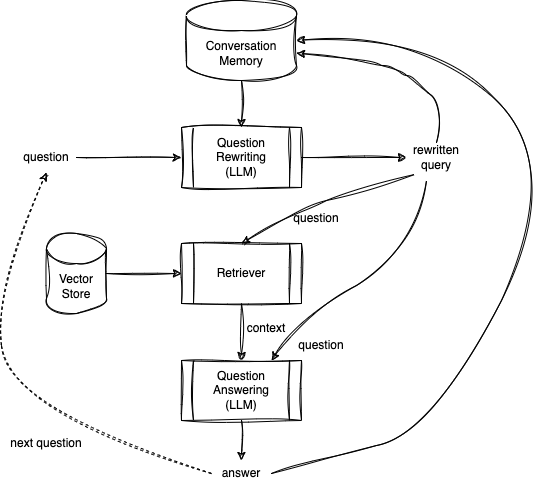

The diagram above was exported from draw.io. Its source (the exported page's mxGraphModel, read from the mxfile embedded in the PNG):
<mxGraphModel dx="634" dy="835" grid="1" gridSize="10" guides="1" tooltips="1" connect="1" arrows="1" fold="1" page="1" pageScale="1" pageWidth="850" pageHeight="1100" math="0" shadow="0">
  <root>
    <mxCell id="0" />
    <mxCell id="1" parent="0" />
    <mxCell id="MiTzMC0g-7XMPi0sX4Yg-1" value="question" style="text;html=1;align=center;verticalAlign=middle;whiteSpace=wrap;rounded=0;sketch=1;curveFitting=1;jiggle=2;" parent="1" vertex="1">
      <mxGeometry x="90" y="172" width="60" height="30" as="geometry" />
    </mxCell>
    <mxCell id="MiTzMC0g-7XMPi0sX4Yg-2" value="Conversation&lt;br&gt;Memory" style="shape=cylinder3;whiteSpace=wrap;html=1;boundedLbl=1;backgroundOutline=1;size=15;sketch=1;curveFitting=1;jiggle=2;" parent="1" vertex="1">
      <mxGeometry x="260" y="30" width="110" height="80" as="geometry" />
    </mxCell>
    <mxCell id="MiTzMC0g-7XMPi0sX4Yg-3" value="Question&lt;br&gt;Rewriting&lt;br&gt;(LLM)" style="shape=process;whiteSpace=wrap;html=1;backgroundOutline=1;sketch=1;curveFitting=1;jiggle=2;" parent="1" vertex="1">
      <mxGeometry x="255" y="157" width="120" height="60" as="geometry" />
    </mxCell>
    <mxCell id="MiTzMC0g-7XMPi0sX4Yg-4" value="rewritten query" style="text;html=1;align=center;verticalAlign=middle;whiteSpace=wrap;rounded=0;sketch=1;curveFitting=1;jiggle=2;" parent="1" vertex="1">
      <mxGeometry x="480" y="172" width="60" height="30" as="geometry" />
    </mxCell>
    <mxCell id="MiTzMC0g-7XMPi0sX4Yg-5" value="Vector&lt;br&gt;Store" style="shape=cylinder3;whiteSpace=wrap;html=1;boundedLbl=1;backgroundOutline=1;size=15;sketch=1;curveFitting=1;jiggle=2;" parent="1" vertex="1">
      <mxGeometry x="120" y="263" width="60" height="80" as="geometry" />
    </mxCell>
    <mxCell id="MiTzMC0g-7XMPi0sX4Yg-6" value="Retriever" style="shape=process;whiteSpace=wrap;html=1;backgroundOutline=1;sketch=1;curveFitting=1;jiggle=2;" parent="1" vertex="1">
      <mxGeometry x="255" y="273" width="120" height="60" as="geometry" />
    </mxCell>
    <mxCell id="MiTzMC0g-7XMPi0sX4Yg-7" value="Question&lt;br&gt;Answering&lt;br&gt;(LLM)" style="shape=process;whiteSpace=wrap;html=1;backgroundOutline=1;sketch=1;curveFitting=1;jiggle=2;" parent="1" vertex="1">
      <mxGeometry x="255" y="390" width="120" height="60" as="geometry" />
    </mxCell>
    <mxCell id="MiTzMC0g-7XMPi0sX4Yg-8" value="" style="endArrow=classic;html=1;rounded=0;exitX=1;exitY=0.5;exitDx=0;exitDy=0;entryX=0;entryY=0.5;entryDx=0;entryDy=0;sketch=1;curveFitting=1;jiggle=2;" parent="1" source="MiTzMC0g-7XMPi0sX4Yg-1" target="MiTzMC0g-7XMPi0sX4Yg-3" edge="1">
      <mxGeometry width="50" height="50" relative="1" as="geometry">
        <mxPoint x="300" y="450" as="sourcePoint" />
        <mxPoint x="350" y="400" as="targetPoint" />
      </mxGeometry>
    </mxCell>
    <mxCell id="MiTzMC0g-7XMPi0sX4Yg-9" value="" style="endArrow=classic;html=1;rounded=0;exitX=0.5;exitY=1;exitDx=0;exitDy=0;exitPerimeter=0;entryX=0.5;entryY=0;entryDx=0;entryDy=0;sketch=1;curveFitting=1;jiggle=2;" parent="1" source="MiTzMC0g-7XMPi0sX4Yg-2" target="MiTzMC0g-7XMPi0sX4Yg-3" edge="1">
      <mxGeometry width="50" height="50" relative="1" as="geometry">
        <mxPoint x="300" y="450" as="sourcePoint" />
        <mxPoint x="350" y="400" as="targetPoint" />
      </mxGeometry>
    </mxCell>
    <mxCell id="MiTzMC0g-7XMPi0sX4Yg-10" value="" style="endArrow=classic;html=1;rounded=0;exitX=1;exitY=0.5;exitDx=0;exitDy=0;entryX=0;entryY=0.5;entryDx=0;entryDy=0;sketch=1;curveFitting=1;jiggle=2;" parent="1" source="MiTzMC0g-7XMPi0sX4Yg-3" target="MiTzMC0g-7XMPi0sX4Yg-4" edge="1">
      <mxGeometry width="50" height="50" relative="1" as="geometry">
        <mxPoint x="300" y="450" as="sourcePoint" />
        <mxPoint x="350" y="400" as="targetPoint" />
      </mxGeometry>
    </mxCell>
    <mxCell id="MiTzMC0g-7XMPi0sX4Yg-12" value="context" style="text;html=1;align=center;verticalAlign=middle;whiteSpace=wrap;rounded=0;sketch=1;curveFitting=1;jiggle=2;" parent="1" vertex="1">
      <mxGeometry x="310" y="343" width="60" height="30" as="geometry" />
    </mxCell>
    <mxCell id="MiTzMC0g-7XMPi0sX4Yg-13" value="" style="endArrow=classic;html=1;rounded=0;exitX=0.5;exitY=1;exitDx=0;exitDy=0;entryX=0.5;entryY=0;entryDx=0;entryDy=0;sketch=1;curveFitting=1;jiggle=2;" parent="1" source="MiTzMC0g-7XMPi0sX4Yg-6" target="MiTzMC0g-7XMPi0sX4Yg-7" edge="1">
      <mxGeometry width="50" height="50" relative="1" as="geometry">
        <mxPoint x="300" y="450" as="sourcePoint" />
        <mxPoint x="350" y="400" as="targetPoint" />
      </mxGeometry>
    </mxCell>
    <mxCell id="MiTzMC0g-7XMPi0sX4Yg-14" value="" style="curved=1;endArrow=classic;html=1;rounded=0;entryX=0.75;entryY=0;entryDx=0;entryDy=0;sketch=1;curveFitting=1;jiggle=2;" parent="1" target="MiTzMC0g-7XMPi0sX4Yg-7" edge="1">
      <mxGeometry width="50" height="50" relative="1" as="geometry">
        <mxPoint x="500" y="210" as="sourcePoint" />
        <mxPoint x="350" y="400" as="targetPoint" />
        <Array as="points">
          <mxPoint x="490" y="280" />
          <mxPoint x="370" y="350" />
        </Array>
      </mxGeometry>
    </mxCell>
    <mxCell id="MiTzMC0g-7XMPi0sX4Yg-15" value="question" style="text;html=1;align=center;verticalAlign=middle;whiteSpace=wrap;rounded=0;sketch=1;curveFitting=1;jiggle=2;" parent="1" vertex="1">
      <mxGeometry x="365" y="360" width="60" height="30" as="geometry" />
    </mxCell>
    <mxCell id="MiTzMC0g-7XMPi0sX4Yg-16" value="answer" style="text;html=1;align=center;verticalAlign=middle;whiteSpace=wrap;rounded=0;sketch=1;curveFitting=1;jiggle=2;" parent="1" vertex="1">
      <mxGeometry x="285" y="488" width="60" height="30" as="geometry" />
    </mxCell>
    <mxCell id="MiTzMC0g-7XMPi0sX4Yg-17" value="" style="endArrow=classic;html=1;rounded=0;exitX=0.5;exitY=1;exitDx=0;exitDy=0;sketch=1;curveFitting=1;jiggle=2;" parent="1" source="MiTzMC0g-7XMPi0sX4Yg-7" edge="1">
      <mxGeometry width="50" height="50" relative="1" as="geometry">
        <mxPoint x="300" y="450" as="sourcePoint" />
        <mxPoint x="315" y="490" as="targetPoint" />
      </mxGeometry>
    </mxCell>
    <mxCell id="MiTzMC0g-7XMPi0sX4Yg-18" value="" style="curved=1;endArrow=classic;html=1;rounded=0;exitX=1;exitY=0.5;exitDx=0;exitDy=0;entryX=1;entryY=0.5;entryDx=0;entryDy=0;entryPerimeter=0;sketch=1;curveFitting=1;jiggle=2;" parent="1" source="MiTzMC0g-7XMPi0sX4Yg-16" target="MiTzMC0g-7XMPi0sX4Yg-2" edge="1">
      <mxGeometry width="50" height="50" relative="1" as="geometry">
        <mxPoint x="300" y="450" as="sourcePoint" />
        <mxPoint x="350" y="400" as="targetPoint" />
        <Array as="points">
          <mxPoint x="390" y="490" />
          <mxPoint x="510" y="460" />
          <mxPoint x="640" y="200" />
          <mxPoint x="500" y="60" />
        </Array>
      </mxGeometry>
    </mxCell>
    <mxCell id="MiTzMC0g-7XMPi0sX4Yg-19" value="" style="curved=1;endArrow=classic;html=1;rounded=0;exitX=0.5;exitY=0;exitDx=0;exitDy=0;entryX=1;entryY=0;entryDx=0;entryDy=52.5;entryPerimeter=0;sketch=1;curveFitting=1;jiggle=2;" parent="1" source="MiTzMC0g-7XMPi0sX4Yg-4" target="MiTzMC0g-7XMPi0sX4Yg-2" edge="1">
      <mxGeometry width="50" height="50" relative="1" as="geometry">
        <mxPoint x="300" y="450" as="sourcePoint" />
        <mxPoint x="350" y="400" as="targetPoint" />
        <Array as="points">
          <mxPoint x="520" y="140" />
          <mxPoint x="490" y="110" />
          <mxPoint x="470" y="100" />
          <mxPoint x="440" y="90" />
        </Array>
      </mxGeometry>
    </mxCell>
    <mxCell id="MiTzMC0g-7XMPi0sX4Yg-20" value="" style="endArrow=classic;html=1;rounded=0;exitX=1;exitY=0.5;exitDx=0;exitDy=0;exitPerimeter=0;entryX=0;entryY=0.5;entryDx=0;entryDy=0;sketch=1;curveFitting=1;jiggle=2;" parent="1" source="MiTzMC0g-7XMPi0sX4Yg-5" target="MiTzMC0g-7XMPi0sX4Yg-6" edge="1">
      <mxGeometry width="50" height="50" relative="1" as="geometry">
        <mxPoint x="300" y="450" as="sourcePoint" />
        <mxPoint x="350" y="400" as="targetPoint" />
      </mxGeometry>
    </mxCell>
    <mxCell id="MiTzMC0g-7XMPi0sX4Yg-21" value="" style="curved=1;endArrow=classic;html=1;rounded=0;exitX=0;exitY=0.5;exitDx=0;exitDy=0;entryX=0.5;entryY=1;entryDx=0;entryDy=0;dashed=1;sketch=1;curveFitting=1;jiggle=2;" parent="1" source="MiTzMC0g-7XMPi0sX4Yg-16" target="MiTzMC0g-7XMPi0sX4Yg-1" edge="1">
      <mxGeometry width="50" height="50" relative="1" as="geometry">
        <mxPoint x="300" y="450" as="sourcePoint" />
        <mxPoint x="350" y="400" as="targetPoint" />
        <Array as="points">
          <mxPoint x="80" y="440" />
          <mxPoint x="70" y="310" />
        </Array>
      </mxGeometry>
    </mxCell>
    <mxCell id="MiTzMC0g-7XMPi0sX4Yg-24" value="next question" style="text;html=1;align=center;verticalAlign=middle;whiteSpace=wrap;rounded=0;sketch=1;curveFitting=1;jiggle=2;" parent="1" vertex="1">
      <mxGeometry x="75" y="458" width="90" height="30" as="geometry" />
    </mxCell>
    <mxCell id="tWIOa_aF2jiu3pJfwZWh-1" value="" style="curved=1;endArrow=classic;html=1;rounded=0;exitX=0.133;exitY=1.067;exitDx=0;exitDy=0;exitPerimeter=0;entryX=0.5;entryY=0;entryDx=0;entryDy=0;sketch=1;curveFitting=1;jiggle=2;" edge="1" parent="1" source="MiTzMC0g-7XMPi0sX4Yg-4" target="MiTzMC0g-7XMPi0sX4Yg-6">
      <mxGeometry width="50" height="50" relative="1" as="geometry">
        <mxPoint x="300" y="450" as="sourcePoint" />
        <mxPoint x="350" y="400" as="targetPoint" />
        <Array as="points">
          <mxPoint x="430" y="220" />
          <mxPoint x="370" y="240" />
        </Array>
      </mxGeometry>
    </mxCell>
    <mxCell id="tWIOa_aF2jiu3pJfwZWh-2" value="question" style="text;html=1;align=center;verticalAlign=middle;whiteSpace=wrap;rounded=0;sketch=1;curveFitting=1;jiggle=2;" vertex="1" parent="1">
      <mxGeometry x="360" y="233" width="60" height="30" as="geometry" />
    </mxCell>
  </root>
</mxGraphModel>